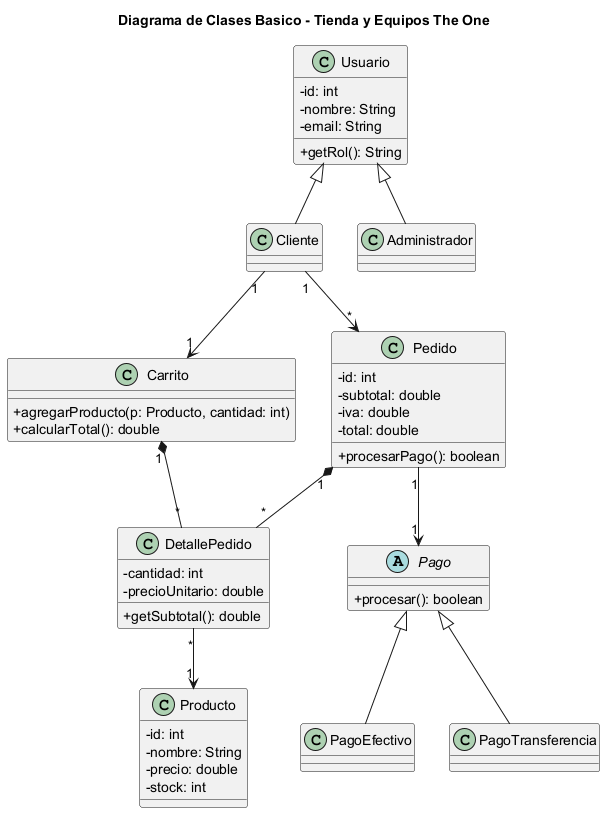

The diagram above was rendered by PlantUML. Its source (embedded in the PNG):
@startuml
skinparam classAttributeIconSize 0
title Diagrama de Clases Basico - Tienda y Equipos The One

class Usuario {
  -id: int
  -nombre: String
  -email: String
  +getRol(): String
}

class Cliente
class Administrador

Usuario <|-- Cliente
Usuario <|-- Administrador

class Producto {
  -id: int
  -nombre: String
  -precio: double
  -stock: int
}

class Carrito {
  +agregarProducto(p: Producto, cantidad: int)
  +calcularTotal(): double
}

class DetallePedido {
  -cantidad: int
  -precioUnitario: double
  +getSubtotal(): double
}

class Pedido {
  -id: int
  -subtotal: double
  -iva: double
  -total: double
  +procesarPago(): boolean
}

abstract class Pago {
  +procesar(): boolean
}

class PagoEfectivo
class PagoTransferencia

Pago <|-- PagoEfectivo
Pago <|-- PagoTransferencia

Cliente "1" --> "1" Carrito
Carrito "1" *-- "*" DetallePedido
DetallePedido "*" --> "1" Producto
Cliente "1" --> "*" Pedido
Pedido "1" *-- "*" DetallePedido
Pedido "1" --> "1" Pago
@enduml